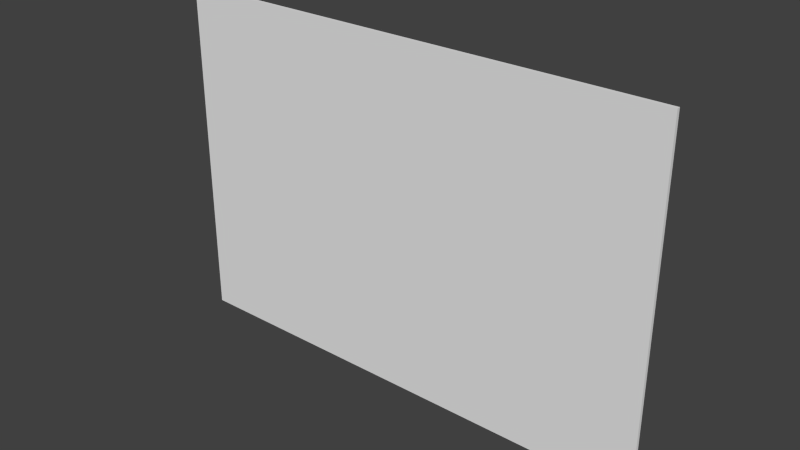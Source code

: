 # Source: Certificat.blend  (saved by Blender 2.73.0; exported with 4.5.12 LTS)
import bpy
from mathutils import Matrix  # noqa: F401  (used for matrix-valued properties, if any)

bpy.ops.wm.read_factory_settings(use_empty=True)
scene = bpy.context.scene
scene.name = 'Scene'

# ---- collections
col_collection_1 = bpy.data.collections.new('Collection 1'); scene.collection.children.link(col_collection_1)

# ---- world
world_world = bpy.data.worlds.new('World'); scene.world = world_world
world_world.color = (0.05088, 0.05088, 0.05088)
world_world.use_sun_shadow = False
world_world.sun_shadow_jitter_overblur = 0.0
world_world.cycles.sampling_method = 'MANUAL'
world_world.cycles.sample_map_resolution = 256

# ---- meshes
me_cube_001 = bpy.data.meshes.new('Cube.001')
me_cube_001.from_pydata([(0.1715, -0.001159, -0.1185), (-0.1715, -0.001159, -0.1185), (-0.1715, 0.001159, -0.1185), (0.1715, 0.001159, -0.1185), (0.1715, -0.001159, 0.1185), (-0.1715, -0.001159, 0.1185), (-0.1715, 0.001159, 0.1185), (0.1715, 0.001159, 0.1185)], [], [(4, 5, 1, 0), (5, 6, 2, 1), (6, 7, 3, 2), (7, 4, 0, 3), (0, 1, 2, 3), (7, 6, 5, 4)])
_uv = me_cube_001.uv_layers.new(name='UVMap')
_uv.uv.foreach_set('vector', [0.002397, 0.9994, 0.9976, 0.9994, 0.9976, 0.0006083, 0.002397, 0.0006083, 0.9976, 0.9994, 0.9976, 0.9994, 0.9976, 0.0006083, 0.9976, 0.0006083, 0.9976, 0.9994, 0.002397, 0.9994, 0.002397, 0.0006083, 0.9976, 0.0006083, 0.002397, 0.9994, 0.002397, 0.9994, 0.002397, 0.0006083, 0.002397, 0.0006083, 0.002397, 0.0006083, 0.9976, 0.0006083, 0.9976, 0.0006083, 0.002397, 0.0006083, 0.002397, 0.9994, 0.9976, 0.9994, 0.9976, 0.9994, 0.002397, 0.9994])
me_cube_001.use_remesh_preserve_volume = False
me_cube_001.use_remesh_preserve_attributes = False
me_cube_001.use_mirror_vertex_groups = False
me_cube_001.update()

# ---- objects
ob_ramassablecertificat = bpy.data.objects.new('RamassableCertificat', me_cube_001)

# ---- transforms, parenting, visibility, modifiers, constraints
ob_ramassablecertificat.location = (0.0, 0.0, 0.0)
ob_ramassablecertificat.lineart.crease_threshold = 0.0

# ---- collection membership
col_collection_1.objects.link(ob_ramassablecertificat)

# ---- scene / render settings (as saved in the file)
scene.frame_start = 1; scene.frame_end = 250; scene.frame_set(1)
scene.render.engine = 'BLENDER_EEVEE_NEXT'
scene.render.resolution_percentage = 50
scene.render.dither_intensity = 0.0
scene.cycles.use_denoising = False
scene.cycles.samples = 10
scene.cycles.sampling_pattern = 'TABULATED_SOBOL'
scene.cycles.light_sampling_threshold = 0.0
scene.cycles.use_adaptive_sampling = False
scene.cycles.use_light_tree = False
scene.cycles.blur_glossy = 0.0
scene.cycles.pixel_filter_type = 'GAUSSIAN'
scene.cycles.sample_clamp_indirect = 0.0
scene.view_settings.view_transform = 'Standard'
bpy.context.view_layer.update()

# ---- added for rendering (the .blend has no active camera and no usable light): camera, sun
cam_auto = bpy.data.cameras.new('AutoCamera')
cam_auto.lens = 50.0
cam_auto.sensor_width = 36.0
cam_auto.clip_end = 1000.0
ob_auto_camera = bpy.data.objects.new('AutoCamera', cam_auto)
scene.collection.objects.link(ob_auto_camera)
ob_auto_camera.location = (0.385662, -0.462794, 0.308529)
ob_auto_camera.rotation_euler = (1.09748, -7.21219e-08, 0.694738)
scene.camera = ob_auto_camera
light_auto_sun = bpy.data.lights.new('AutoSun', 'SUN')
light_auto_sun.energy = 3.0
light_auto_sun.angle = 0.0523599
ob_auto_sun = bpy.data.objects.new('AutoSun', light_auto_sun)
scene.collection.objects.link(ob_auto_sun)
ob_auto_sun.rotation_euler = (0.872665, 0.174533, 0.523599)
bpy.context.view_layer.update()
